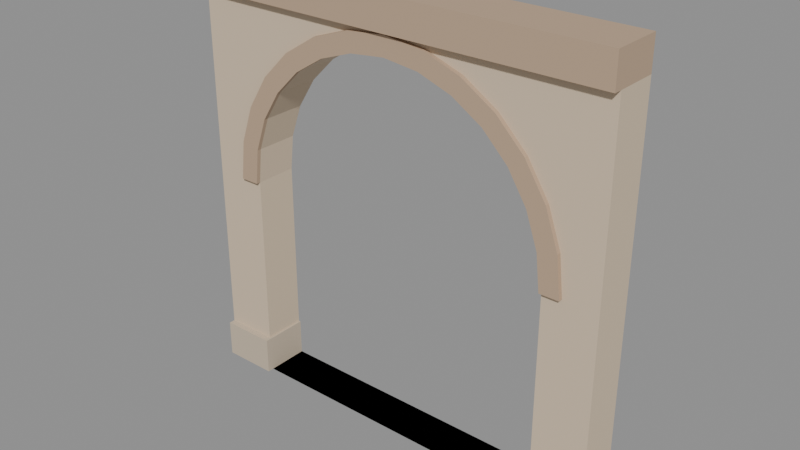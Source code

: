 # Source: city_facade_arcade.blend  (saved by Blender 5.4.6; exported with 4.5.12 LTS)
import bpy
from mathutils import Matrix  # noqa: F401  (used for matrix-valued properties, if any)

bpy.ops.wm.read_factory_settings(use_empty=True)
scene = bpy.context.scene
scene.name = 'CityFacadeArcadeAsset'

# ---- collections
col_stubby_cityfacadearcade = bpy.data.collections.new('STUBBY_CityFacadeArcade'); scene.collection.children.link(col_stubby_cityfacadearcade)

# ---- materials (node trees are filled in below, after node groups)
mat_city_plaster = bpy.data.materials.new('City_Plaster')
mat_city_plaster.use_backface_culling = True
mat_city_plaster.diffuse_color = (0.6724, 0.5395, 0.3916, 1.0)
mat_city_stone = bpy.data.materials.new('City_Stone')
mat_city_stone.use_backface_culling = True
mat_city_stone.diffuse_color = (0.5841, 0.4851, 0.3663, 1.0)
mat_city_relief = bpy.data.materials.new('City_Relief')
mat_city_relief.use_backface_culling = True
mat_city_relief.diffuse_color = (0.4969, 0.3564, 0.2423, 1.0)

# ---- material node trees
mat_city_plaster.use_nodes = True; mat_city_plaster.node_tree.nodes.clear()
_N = mat_city_plaster.node_tree.nodes; _L = mat_city_plaster.node_tree.links
n0 = _N.new('ShaderNodeBsdfPrincipled'); n0.name = 'Principled BSDF'; n0.location = (-200, 100)
n0.inputs[0].default_value = (0.6724, 0.5395, 0.3916, 1.0)
n0.inputs[2].default_value = 0.9
n0.inputs[10].default_value = 0.005
n1 = _N.new('ShaderNodeOutputMaterial'); n1.name = 'Material Output'; n1.location = (200, 100)
_L.new(n0.outputs[0], n1.inputs[0])
n1.is_active_output = True
mat_city_stone.use_nodes = True; mat_city_stone.node_tree.nodes.clear()
_N = mat_city_stone.node_tree.nodes; _L = mat_city_stone.node_tree.links
n0 = _N.new('ShaderNodeBsdfPrincipled'); n0.name = 'Principled BSDF'; n0.location = (-200, 100)
n0.inputs[0].default_value = (0.5841, 0.4851, 0.3663, 1.0)
n0.inputs[2].default_value = 0.85
n0.inputs[10].default_value = 0.005
n1 = _N.new('ShaderNodeOutputMaterial'); n1.name = 'Material Output'; n1.location = (200, 100)
_L.new(n0.outputs[0], n1.inputs[0])
n1.is_active_output = True
mat_city_relief.use_nodes = True; mat_city_relief.node_tree.nodes.clear()
_N = mat_city_relief.node_tree.nodes; _L = mat_city_relief.node_tree.links
n0 = _N.new('ShaderNodeBsdfPrincipled'); n0.name = 'Principled BSDF'; n0.location = (-200, 100)
n0.inputs[0].default_value = (0.4969, 0.3564, 0.2423, 1.0)
n0.inputs[2].default_value = 0.92
n0.inputs[10].default_value = 0.005
n1 = _N.new('ShaderNodeOutputMaterial'); n1.name = 'Material Output'; n1.location = (200, 100)
_L.new(n0.outputs[0], n1.inputs[0])
n1.is_active_output = True

# ---- meshes
me_cityfacadearcade_wall = bpy.data.meshes.new('CityFacadeArcade_Wall')
me_cityfacadearcade_wall.from_pydata([(0.0, 0.0, 0.0), (4.0, 0.0, 0.0), (4.0, 0.0, 3.7), (0.0, 0.0, 3.7), (0.5, 0.0, 0.0), (3.5, 0.0, 0.0), (3.5, 0.0, 2.0), (3.462, 0.0, 2.334), (3.351, 0.0, 2.651), (3.173, 0.0, 2.935), (2.935, 0.0, 3.173), (2.651, 0.0, 3.351), (2.334, 0.0, 3.462), (2.0, 0.0, 3.5), (1.666, 0.0, 3.462), (1.349, 0.0, 3.351), (1.065, 0.0, 3.173), (0.8273, 0.0, 2.935), (0.6485, 0.0, 2.651), (0.5376, 0.0, 2.334), (0.5, 0.0, 2.0), (0.0, 0.4, 0.0), (4.0, 0.4, 0.0), (4.0, 0.4, 3.7), (0.0, 0.4, 3.7), (0.5, 0.4, 0.0), (3.5, 0.4, 0.0), (3.5, 0.4, 2.0), (3.462, 0.4, 2.334), (3.351, 0.4, 2.651), (3.173, 0.4, 2.935), (2.935, 0.4, 3.173), (2.651, 0.4, 3.351), (2.334, 0.4, 3.462), (2.0, 0.4, 3.5), (1.666, 0.4, 3.462), (1.349, 0.4, 3.351), (1.065, 0.4, 3.173), (0.8273, 0.4, 2.935), (0.6485, 0.4, 2.651), (0.5376, 0.4, 2.334), (0.5, 0.4, 2.0)], [], [(23, 22, 27, 28, 29, 30, 31, 32, 33, 34, 24), (2, 23, 24, 3), (26, 27, 22, 21, 24, 34, 35, 36, 37, 38, 39, 40, 41, 25), (5, 6, 27, 26), (4, 5, 26, 25), (6, 7, 28, 27), (3, 24, 21, 0), (7, 8, 29, 28), (8, 9, 30, 29), (9, 10, 31, 30), (10, 11, 32, 31), (11, 12, 33, 32), (15, 16, 37, 36), (12, 13, 34, 33), (14, 15, 36, 35), (13, 14, 35, 34), (18, 19, 40, 39), (16, 17, 38, 37), (4, 20, 0, 1, 2, 13, 12, 11, 10, 9, 8, 7, 6, 5), (3, 0, 20, 19, 18, 17, 16, 15, 14, 13, 2), (19, 20, 41, 40), (1, 22, 23, 2), (0, 21, 22, 1), (17, 18, 39, 38), (20, 4, 25, 41)])
_uv = me_cityfacadearcade_wall.uv_layers.new(name='UVMap')
_uv.uv.foreach_set('vector', [4.0, 3.7, 4.0, 0.0, 3.5, 2.0, 3.462, 2.334, 3.351, 2.651, 3.173, 2.935, 2.935, 3.173, 2.651, 3.351, 2.334, 3.462, 2.0, 3.5, 0.0, 3.7, 4.0, 0.0, 4.0, 0.4, 0.0, 0.4, 0.0, 0.0, 3.5, 0.0, 3.5, 2.0, 4.0, 0.0, 0.0, 0.0, 0.0, 3.7, 2.0, 3.5, 1.666, 3.462, 1.349, 3.351, 1.065, 3.173, 0.8273, 2.935, 0.6485, 2.651, 0.5376, 2.334, 0.5, 2.0, 0.5, 0.0, 0.0, 0.0, 0.0, 2.0, 0.4, 2.0, 0.4, 0.0, 0.5, 0.0, 3.5, 0.0, 3.5, 0.4, 0.5, 0.4, 0.0, 2.0, 0.0, 2.334, 0.4, 2.334, 0.4, 2.0, 0.0, 3.7, 0.4, 3.7, 0.4, 0.0, 0.0, 0.0, 0.0, 2.334, 0.0, 2.651, 0.4, 2.651, 0.4, 2.334, 0.0, 2.651, 0.0, 2.935, 0.4, 2.935, 0.4, 2.651, 0.0, 2.935, 0.0, 3.173, 0.4, 3.173, 0.4, 2.935, 2.935, 0.0, 2.651, 0.0, 2.651, 0.4, 2.935, 0.4, 2.651, 0.0, 2.334, 0.0, 2.334, 0.4, 2.651, 0.4, 1.349, 0.0, 1.065, 0.0, 1.065, 0.4, 1.349, 0.4, 2.334, 0.0, 2.0, 0.0, 2.0, 0.4, 2.334, 0.4, 1.666, 0.0, 1.349, 0.0, 1.349, 0.4, 1.666, 0.4, 2.0, 0.0, 1.666, 0.0, 1.666, 0.4, 2.0, 0.4, 0.0, 2.651, 0.0, 2.334, 0.4, 2.334, 0.4, 2.651, 1.065, 0.0, 0.8273, 0.0, 0.8273, 0.4, 1.065, 0.4, 0.5, 0.0, 0.5, 2.0, 0.0, 0.0, 4.0, 0.0, 4.0, 3.7, 2.0, 3.5, 2.334, 3.462, 2.651, 3.351, 2.935, 3.173, 3.173, 2.935, 3.351, 2.651, 3.462, 2.334, 3.5, 2.0, 3.5, 0.0, 0.0, 3.7, 0.0, 0.0, 0.5, 2.0, 0.5376, 2.334, 0.6485, 2.651, 0.8273, 2.935, 1.065, 3.173, 1.349, 3.351, 1.666, 3.462, 2.0, 3.5, 4.0, 3.7, 0.0, 2.334, 0.0, 2.0, 0.4, 2.0, 0.4, 2.334, 0.0, 0.0, 0.4, 0.0, 0.4, 3.7, 0.0, 3.7, 0.0, 0.0, 0.0, 0.4, 4.0, 0.4, 4.0, 0.0, 0.0, 2.935, 0.0, 2.651, 0.4, 2.651, 0.4, 2.935, 0.0, 2.0, 0.0, 0.0, 0.4, 0.0, 0.4, 2.0])
me_cityfacadearcade_wall.materials.append(mat_city_plaster)
me_cityfacadearcade_wall.update()
me_cityfacadearcade_plinth = bpy.data.meshes.new('CityFacadeArcade_Plinth')
me_cityfacadearcade_plinth.from_pydata([(0.0, -0.06, 0.0), (0.0, -0.06, 0.35), (0.0, 0.4, 0.0), (0.0, 0.4, 0.35), (0.52, -0.06, 0.0), (0.52, -0.06, 0.35), (0.52, 0.4, 0.0), (0.52, 0.4, 0.35)], [], [(0, 1, 3, 2), (2, 3, 7, 6), (6, 7, 5, 4), (4, 5, 1, 0), (2, 6, 4, 0), (7, 3, 1, 5)])
_uv = me_cityfacadearcade_plinth.uv_layers.new(name='UVMap')
_uv.uv.foreach_set('vector', [-0.06, 0.0, -0.06, 0.35, 0.4, 0.35, 0.4, 0.0, 0.0, 0.0, 0.0, 0.35, 0.52, 0.35, 0.52, 0.0, 0.4, 0.0, 0.4, 0.35, -0.06, 0.35, -0.06, 0.0, 0.52, 0.0, 0.52, 0.35, 0.0, 0.35, 0.0, 0.0, 0.0, 0.4, 0.52, 0.4, 0.52, -0.06, 0.0, -0.06, 0.52, 0.4, 0.0, 0.4, 0.0, -0.06, 0.52, -0.06])
me_cityfacadearcade_plinth.materials.append(mat_city_stone)
me_cityfacadearcade_plinth.update()
me_cityfacadearcade_plinth_001 = bpy.data.meshes.new('CityFacadeArcade_Plinth.001')
me_cityfacadearcade_plinth_001.from_pydata([(3.48, -0.06, 0.0), (3.48, -0.06, 0.35), (3.48, 0.4, 0.0), (3.48, 0.4, 0.35), (4.0, -0.06, 0.0), (4.0, -0.06, 0.35), (4.0, 0.4, 0.0), (4.0, 0.4, 0.35)], [], [(0, 1, 3, 2), (2, 3, 7, 6), (6, 7, 5, 4), (4, 5, 1, 0), (2, 6, 4, 0), (7, 3, 1, 5)])
_uv = me_cityfacadearcade_plinth_001.uv_layers.new(name='UVMap')
_uv.uv.foreach_set('vector', [-0.06, 0.0, -0.06, 0.35, 0.4, 0.35, 0.4, 0.0, 3.48, 0.0, 3.48, 0.35, 4.0, 0.35, 4.0, 0.0, 0.4, 0.0, 0.4, 0.35, -0.06, 0.35, -0.06, 0.0, 4.0, 0.0, 4.0, 0.35, 3.48, 0.35, 3.48, 0.0, 3.48, 0.4, 4.0, 0.4, 4.0, -0.06, 3.48, -0.06, 4.0, 0.4, 3.48, 0.4, 3.48, -0.06, 4.0, -0.06])
me_cityfacadearcade_plinth_001.materials.append(mat_city_stone)
me_cityfacadearcade_plinth_001.update()
me_cityfacadearcade_archivolt = bpy.data.meshes.new('CityFacadeArcade_Archivolt')
me_cityfacadearcade_archivolt.from_pydata([(3.68, -0.04, 2.0), (3.638, -0.04, 2.374), (3.514, -0.04, 2.729), (3.313, -0.04, 3.047), (3.047, -0.04, 3.313), (2.729, -0.04, 3.514), (2.374, -0.04, 3.638), (2.0, -0.04, 3.68), (1.626, -0.04, 3.638), (1.271, -0.04, 3.514), (0.9525, -0.04, 3.313), (0.6865, -0.04, 3.047), (0.4864, -0.04, 2.729), (0.3621, -0.04, 2.374), (0.32, -0.04, 2.0), (0.5, -0.04, 2.0), (0.5376, -0.04, 2.334), (0.6485, -0.04, 2.651), (0.8273, -0.04, 2.935), (1.065, -0.04, 3.173), (1.349, -0.04, 3.351), (1.666, -0.04, 3.462), (2.0, -0.04, 3.5), (2.334, -0.04, 3.462), (2.651, -0.04, 3.351), (2.935, -0.04, 3.173), (3.173, -0.04, 2.935), (3.351, -0.04, 2.651), (3.462, -0.04, 2.334), (3.5, -0.04, 2.0), (3.68, 0.0, 2.0), (3.638, 0.0, 2.374), (3.514, 0.0, 2.729), (3.313, 0.0, 3.047), (3.047, 0.0, 3.313), (2.729, 0.0, 3.514), (2.374, 0.0, 3.638), (2.0, 0.0, 3.68), (1.626, 0.0, 3.638), (1.271, 0.0, 3.514), (0.9525, 0.0, 3.313), (0.6865, 0.0, 3.047), (0.4864, 0.0, 2.729), (0.3621, 0.0, 2.374), (0.32, 0.0, 2.0), (0.5, 0.0, 2.0), (0.5376, 0.0, 2.334), (0.6485, 0.0, 2.651), (0.8273, 0.0, 2.935), (1.065, 0.0, 3.173), (1.349, 0.0, 3.351), (1.666, 0.0, 3.462), (2.0, 0.0, 3.5), (2.334, 0.0, 3.462), (2.651, 0.0, 3.351), (2.935, 0.0, 3.173), (3.173, 0.0, 2.935), (3.351, 0.0, 2.651), (3.462, 0.0, 2.334), (3.5, 0.0, 2.0)], [], [(29, 0, 1, 2, 3, 4, 5, 6, 7, 8, 9, 10, 11, 12, 13, 14, 15, 16, 17, 18, 19, 20, 21, 22, 23, 24, 25, 26, 27, 28), (30, 59, 58, 57, 56, 55, 54, 53, 52, 51, 50, 49, 48, 47, 46, 45, 44, 43, 42, 41, 40, 39, 38, 37, 36, 35, 34, 33, 32, 31), (0, 30, 31, 1), (1, 31, 32, 2), (2, 32, 33, 3), (3, 33, 34, 4), (4, 34, 35, 5), (5, 35, 36, 6), (6, 36, 37, 7), (7, 37, 38, 8), (8, 38, 39, 9), (9, 39, 40, 10), (10, 40, 41, 11), (11, 41, 42, 12), (12, 42, 43, 13), (13, 43, 44, 14), (14, 44, 45, 15), (15, 45, 46, 16), (16, 46, 47, 17), (17, 47, 48, 18), (18, 48, 49, 19), (19, 49, 50, 20), (20, 50, 51, 21), (21, 51, 52, 22), (22, 52, 53, 23), (23, 53, 54, 24), (24, 54, 55, 25), (25, 55, 56, 26), (26, 56, 57, 27), (27, 57, 58, 28), (28, 58, 59, 29), (29, 59, 30, 0)])
_uv = me_cityfacadearcade_archivolt.uv_layers.new(name='UVMap')
_uv.uv.foreach_set('vector', [3.5, 2.0, 3.68, 2.0, 3.638, 2.374, 3.514, 2.729, 3.313, 3.047, 3.047, 3.313, 2.729, 3.514, 2.374, 3.638, 2.0, 3.68, 1.626, 3.638, 1.271, 3.514, 0.9525, 3.313, 0.6865, 3.047, 0.4864, 2.729, 0.3621, 2.374, 0.32, 2.0, 0.5, 2.0, 0.5376, 2.334, 0.6485, 2.651, 0.8273, 2.935, 1.065, 3.173, 1.349, 3.351, 1.666, 3.462, 2.0, 3.5, 2.334, 3.462, 2.651, 3.351, 2.935, 3.173, 3.173, 2.935, 3.351, 2.651, 3.462, 2.334, 3.68, 2.0, 3.5, 2.0, 3.462, 2.334, 3.351, 2.651, 3.173, 2.935, 2.935, 3.173, 2.651, 3.351, 2.334, 3.462, 2.0, 3.5, 1.666, 3.462, 1.349, 3.351, 1.065, 3.173, 0.8273, 2.935, 0.6485, 2.651, 0.5376, 2.334, 0.5, 2.0, 0.32, 2.0, 0.3621, 2.374, 0.4864, 2.729, 0.6865, 3.047, 0.9525, 3.313, 1.271, 3.514, 1.626, 3.638, 2.0, 3.68, 2.374, 3.638, 2.729, 3.514, 3.047, 3.313, 3.313, 3.047, 3.514, 2.729, 3.638, 2.374, -0.04, 2.0, 0.0, 2.0, 0.0, 2.374, -0.04, 2.374, -0.04, 2.374, 0.0, 2.374, 0.0, 2.729, -0.04, 2.729, -0.04, 2.729, 0.0, 2.729, 0.0, 3.047, -0.04, 3.047, -0.04, 3.047, 0.0, 3.047, 0.0, 3.313, -0.04, 3.313, 3.047, -0.04, 3.047, 0.0, 2.729, 0.0, 2.729, -0.04, 2.729, -0.04, 2.729, 0.0, 2.374, 0.0, 2.374, -0.04, 2.374, -0.04, 2.374, 0.0, 2.0, 0.0, 2.0, -0.04, 2.0, -0.04, 2.0, 0.0, 1.626, 0.0, 1.626, -0.04, 1.626, -0.04, 1.626, 0.0, 1.271, 0.0, 1.271, -0.04, 1.271, -0.04, 1.271, 0.0, 0.9525, 0.0, 0.9525, -0.04, 0.9525, -0.04, 0.9525, 0.0, 0.6865, 0.0, 0.6865, -0.04, -0.04, 3.047, 0.0, 3.047, 0.0, 2.729, -0.04, 2.729, -0.04, 2.729, 0.0, 2.729, 0.0, 2.374, -0.04, 2.374, -0.04, 2.374, 0.0, 2.374, 0.0, 2.0, -0.04, 2.0, 0.32, -0.04, 0.32, 0.0, 0.5, 0.0, 0.5, -0.04, -0.04, 2.0, 0.0, 2.0, 0.0, 2.334, -0.04, 2.334, -0.04, 2.334, 0.0, 2.334, 0.0, 2.651, -0.04, 2.651, -0.04, 2.651, 0.0, 2.651, 0.0, 2.935, -0.04, 2.935, 0.8273, -0.04, 0.8273, 0.0, 1.065, 0.0, 1.065, -0.04, 1.065, -0.04, 1.065, 0.0, 1.349, 0.0, 1.349, -0.04, 1.349, -0.04, 1.349, 0.0, 1.666, 0.0, 1.666, -0.04, 1.666, -0.04, 1.666, 0.0, 2.0, 0.0, 2.0, -0.04, 2.0, -0.04, 2.0, 0.0, 2.334, 0.0, 2.334, -0.04, 2.334, -0.04, 2.334, 0.0, 2.651, 0.0, 2.651, -0.04, 2.651, -0.04, 2.651, 0.0, 2.935, 0.0, 2.935, -0.04, -0.04, 3.173, 0.0, 3.173, 0.0, 2.935, -0.04, 2.935, -0.04, 2.935, 0.0, 2.935, 0.0, 2.651, -0.04, 2.651, -0.04, 2.651, 0.0, 2.651, 0.0, 2.334, -0.04, 2.334, -0.04, 2.334, 0.0, 2.334, 0.0, 2.0, -0.04, 2.0, 3.5, -0.04, 3.5, 0.0, 3.68, 0.0, 3.68, -0.04])
me_cityfacadearcade_archivolt.materials.append(mat_city_relief)
me_cityfacadearcade_archivolt.update()
me_cityfacadearcade_band = bpy.data.meshes.new('CityFacadeArcade_Band')
me_cityfacadearcade_band.from_pydata([(0.0, -0.08, 3.7), (0.0, -0.08, 4.0), (0.0, 0.4, 3.7), (0.0, 0.4, 4.0), (4.0, -0.08, 3.7), (4.0, -0.08, 4.0), (4.0, 0.4, 3.7), (4.0, 0.4, 4.0)], [], [(0, 1, 3, 2), (2, 3, 7, 6), (6, 7, 5, 4), (4, 5, 1, 0), (2, 6, 4, 0), (7, 3, 1, 5)])
_uv = me_cityfacadearcade_band.uv_layers.new(name='UVMap')
_uv.uv.foreach_set('vector', [-0.08, 3.7, -0.08, 4.0, 0.4, 4.0, 0.4, 3.7, 0.0, 3.7, 0.0, 4.0, 4.0, 4.0, 4.0, 3.7, 0.4, 3.7, 0.4, 4.0, -0.08, 4.0, -0.08, 3.7, 4.0, 3.7, 4.0, 4.0, 0.0, 4.0, 0.0, 3.7, 0.0, 0.4, 4.0, 0.4, 4.0, -0.08, 0.0, -0.08, 4.0, 0.4, 0.0, 0.4, 0.0, -0.08, 4.0, -0.08])
me_cityfacadearcade_band.materials.append(mat_city_relief)
me_cityfacadearcade_band.update()

# ---- objects
ob_cityfacadearcade_root = bpy.data.objects.new('CityFacadeArcade_Root', None)
ob_cityfacadearcade_wall = bpy.data.objects.new('CityFacadeArcade_Wall', me_cityfacadearcade_wall)
ob_cityfacadearcade_plinth = bpy.data.objects.new('CityFacadeArcade_Plinth', me_cityfacadearcade_plinth)
ob_cityfacadearcade_plinth_001 = bpy.data.objects.new('CityFacadeArcade_Plinth.001', me_cityfacadearcade_plinth_001)
ob_cityfacadearcade_archivolt = bpy.data.objects.new('CityFacadeArcade_Archivolt', me_cityfacadearcade_archivolt)
ob_cityfacadearcade_band = bpy.data.objects.new('CityFacadeArcade_Band', me_cityfacadearcade_band)
ob_vine_top = bpy.data.objects.new('Vine_top', None)
ob_city_facade_arcade_lod0 = bpy.data.objects.new('city_facade_arcade_LOD0', None)

# ---- transforms, parenting, visibility, modifiers, constraints
ob_cityfacadearcade_root.location = (0.0, 0.0, 0.0)
ob_cityfacadearcade_wall.parent = ob_city_facade_arcade_lod0
ob_cityfacadearcade_wall.location = (0.0, 0.0, 0.0)
ob_cityfacadearcade_plinth.parent = ob_city_facade_arcade_lod0
ob_cityfacadearcade_plinth.location = (0.0, 0.0, 0.0)
ob_cityfacadearcade_plinth_001.parent = ob_city_facade_arcade_lod0
ob_cityfacadearcade_plinth_001.location = (0.0, 0.0, 0.0)
ob_cityfacadearcade_archivolt.parent = ob_city_facade_arcade_lod0
ob_cityfacadearcade_archivolt.location = (0.0, 0.0, 0.0)
ob_cityfacadearcade_band.parent = ob_city_facade_arcade_lod0
ob_cityfacadearcade_band.location = (0.0, 0.0, 0.0)
ob_vine_top.parent = ob_cityfacadearcade_root
ob_vine_top.location = (2.0, -0.1, 3.7)
ob_vine_top.empty_display_type = 'ARROWS'
ob_vine_top.empty_display_size = 0.3
ob_city_facade_arcade_lod0.parent = ob_cityfacadearcade_root
ob_city_facade_arcade_lod0.location = (0.0, 0.0, 0.0)

# ---- collection membership
col_stubby_cityfacadearcade.objects.link(ob_cityfacadearcade_root)
col_stubby_cityfacadearcade.objects.link(ob_cityfacadearcade_wall)
col_stubby_cityfacadearcade.objects.link(ob_cityfacadearcade_plinth)
col_stubby_cityfacadearcade.objects.link(ob_cityfacadearcade_plinth_001)
col_stubby_cityfacadearcade.objects.link(ob_cityfacadearcade_archivolt)
col_stubby_cityfacadearcade.objects.link(ob_cityfacadearcade_band)
col_stubby_cityfacadearcade.objects.link(ob_vine_top)
col_stubby_cityfacadearcade.objects.link(ob_city_facade_arcade_lod0)

# ---- scene / render settings (as saved in the file)
scene.frame_start = 1; scene.frame_end = 250; scene.frame_set(1)
scene.render.engine = 'BLENDER_EEVEE_NEXT'
scene.render.image_settings.exr_codec = 'NONE'
scene.render.use_bake_clear = False
scene.render.bake_margin = 0
scene.render.bake_bias = 0.0
scene.render.bake_samples = 0
scene.render.simplify_subdivision_render = 0
scene.render.simplify_child_particles_render = 0.0
scene.render.compositor_device = 'GPU'
scene.eevee.use_volume_custom_range = False
scene.eevee.gtao_distance = 0.0
scene.eevee.use_fast_gi = False
scene.eevee.fast_gi_thickness_near = 0.1
scene.eevee.fast_gi_thickness_far = 0.0
scene.eevee.ray_tracing_options.screen_trace_thickness = 0.1
bpy.context.view_layer.update()

# ---- added for rendering (the .blend has no active camera and no usable light): camera, sun + grey world if the file has none
cam_auto = bpy.data.cameras.new('AutoCamera')
cam_auto.lens = 50.0
cam_auto.sensor_width = 36.0
cam_auto.clip_end = 1000.0
ob_auto_camera = bpy.data.objects.new('AutoCamera', cam_auto)
scene.collection.objects.link(ob_auto_camera)
ob_auto_camera.location = (7.25267, -6.1432, 6.20214)
ob_auto_camera.rotation_euler = (1.09748, -7.21219e-08, 0.694738)
scene.camera = ob_auto_camera
light_auto_sun = bpy.data.lights.new('AutoSun', 'SUN')
light_auto_sun.energy = 3.0
light_auto_sun.angle = 0.0523599
ob_auto_sun = bpy.data.objects.new('AutoSun', light_auto_sun)
scene.collection.objects.link(ob_auto_sun)
ob_auto_sun.rotation_euler = (0.872665, 0.174533, 0.523599)
if scene.world is None:
    world_auto = bpy.data.worlds.new('AutoWorld')
    world_auto.color = (0.3, 0.3, 0.3)
    scene.world = world_auto
bpy.context.view_layer.update()

